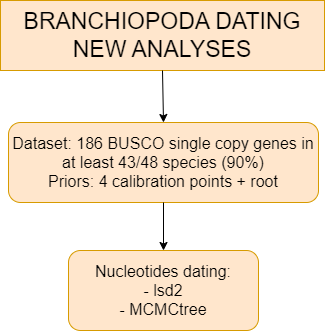

The diagram above was exported from draw.io. Its source (the exported page's mxGraphModel, read from the mxfile embedded in the PNG):
<mxGraphModel dx="1050" dy="530" grid="1" gridSize="10" guides="1" tooltips="1" connect="1" arrows="1" fold="1" page="1" pageScale="1" pageWidth="827" pageHeight="1169" math="0" shadow="0">
  <root>
    <mxCell id="0" />
    <mxCell id="1" parent="0" />
    <mxCell id="CVXwC9cQfm-lqp3V1fLB-1" value="BRANCHIOPODA DATING NEW ANALYSES" style="text;html=1;strokeColor=#d79b00;fillColor=#ffe6cc;align=center;verticalAlign=middle;whiteSpace=wrap;rounded=0;fontSize=23;" parent="1" vertex="1">
      <mxGeometry x="252" y="20" width="324" height="70" as="geometry" />
    </mxCell>
    <mxCell id="CVXwC9cQfm-lqp3V1fLB-2" value="" style="endArrow=classic;html=1;rounded=0;entryX=0.5;entryY=0;entryDx=0;entryDy=0;exitX=0.5;exitY=1;exitDx=0;exitDy=0;" parent="1" source="CVXwC9cQfm-lqp3V1fLB-1" target="CVXwC9cQfm-lqp3V1fLB-3" edge="1">
      <mxGeometry width="50" height="50" relative="1" as="geometry">
        <mxPoint x="390" y="300" as="sourcePoint" />
        <mxPoint x="440" y="250" as="targetPoint" />
      </mxGeometry>
    </mxCell>
    <mxCell id="CVXwC9cQfm-lqp3V1fLB-3" value="&lt;font style=&quot;font-size: 16px;&quot;&gt;Dataset: 186 BUSCO single copy genes in at least 43/48 species (90%)&lt;br&gt;Priors: 4 calibration points + root&lt;/font&gt;" style="rounded=1;whiteSpace=wrap;html=1;fillColor=#ffe6cc;strokeColor=#d79b00;" parent="1" vertex="1">
      <mxGeometry x="260" y="142" width="310" height="80" as="geometry" />
    </mxCell>
    <mxCell id="CVXwC9cQfm-lqp3V1fLB-4" value="&lt;span style=&quot;font-size: 16px;&quot;&gt;Nucleotides dating:&lt;br&gt;- lsd2&lt;br&gt;- MCMCtree&lt;br&gt;&lt;/span&gt;" style="rounded=1;whiteSpace=wrap;html=1;fillColor=#ffe6cc;strokeColor=#d79b00;" parent="1" vertex="1">
      <mxGeometry x="320" y="270" width="190" height="80" as="geometry" />
    </mxCell>
    <mxCell id="CVXwC9cQfm-lqp3V1fLB-5" value="" style="endArrow=classic;html=1;rounded=0;entryX=0.5;entryY=0;entryDx=0;entryDy=0;exitX=0.5;exitY=1;exitDx=0;exitDy=0;" parent="1" source="CVXwC9cQfm-lqp3V1fLB-3" target="CVXwC9cQfm-lqp3V1fLB-4" edge="1">
      <mxGeometry width="50" height="50" relative="1" as="geometry">
        <mxPoint x="424" y="100" as="sourcePoint" />
        <mxPoint x="425" y="152" as="targetPoint" />
      </mxGeometry>
    </mxCell>
  </root>
</mxGraphModel>